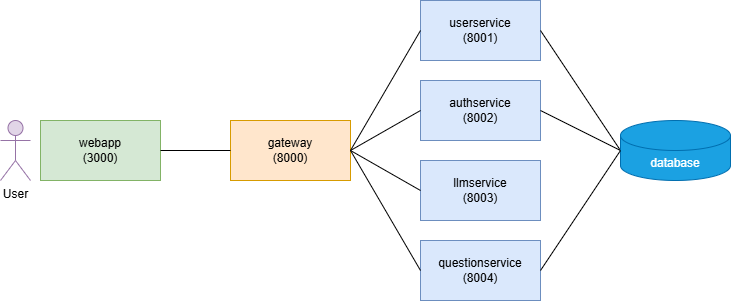

The diagram above was exported from draw.io. Its source (the exported page's mxGraphModel, read from the mxfile embedded in the PNG):
<mxGraphModel dx="1044" dy="615" grid="1" gridSize="10" guides="1" tooltips="1" connect="1" arrows="1" fold="1" page="1" pageScale="1" pageWidth="1169" pageHeight="827" math="0" shadow="0">
  <root>
    <mxCell id="0" />
    <mxCell id="1" parent="0" />
    <mxCell id="qs77GAEXWyfjEGRGmMfU-1" value="&lt;div&gt;webapp&lt;br&gt;(3000)&lt;/div&gt;" style="rounded=0;whiteSpace=wrap;html=1;fillColor=#d5e8d4;strokeColor=#82b366;" parent="1" vertex="1">
      <mxGeometry x="300" y="350" width="120" height="60" as="geometry" />
    </mxCell>
    <mxCell id="qs77GAEXWyfjEGRGmMfU-2" value="gateway&lt;br&gt;(8000)" style="rounded=0;whiteSpace=wrap;html=1;fillColor=#ffe6cc;strokeColor=#d79b00;" parent="1" vertex="1">
      <mxGeometry x="490" y="350" width="120" height="60" as="geometry" />
    </mxCell>
    <mxCell id="qs77GAEXWyfjEGRGmMfU-3" value="&lt;div&gt;authservice&lt;/div&gt;&lt;div&gt;(8002)&lt;/div&gt;" style="rounded=0;whiteSpace=wrap;html=1;fillColor=#dae8fc;strokeColor=#6c8ebf;" parent="1" vertex="1">
      <mxGeometry x="680" y="310" width="120" height="60" as="geometry" />
    </mxCell>
    <mxCell id="qs77GAEXWyfjEGRGmMfU-4" value="userservice&lt;br&gt;(8001)" style="rounded=0;whiteSpace=wrap;html=1;fillColor=#dae8fc;strokeColor=#6c8ebf;" parent="1" vertex="1">
      <mxGeometry x="680" y="230" width="120" height="60" as="geometry" />
    </mxCell>
    <mxCell id="qs77GAEXWyfjEGRGmMfU-5" value="llmservice&lt;br&gt;(8003)" style="rounded=0;whiteSpace=wrap;html=1;fillColor=#dae8fc;strokeColor=#6c8ebf;" parent="1" vertex="1">
      <mxGeometry x="680" y="390" width="120" height="60" as="geometry" />
    </mxCell>
    <mxCell id="qs77GAEXWyfjEGRGmMfU-7" value="" style="endArrow=none;html=1;rounded=0;exitX=1;exitY=0.5;exitDx=0;exitDy=0;entryX=0;entryY=0.5;entryDx=0;entryDy=0;" parent="1" source="qs77GAEXWyfjEGRGmMfU-1" target="qs77GAEXWyfjEGRGmMfU-2" edge="1">
      <mxGeometry width="50" height="50" relative="1" as="geometry">
        <mxPoint x="590" y="470" as="sourcePoint" />
        <mxPoint x="640" y="420" as="targetPoint" />
      </mxGeometry>
    </mxCell>
    <mxCell id="qs77GAEXWyfjEGRGmMfU-8" value="" style="endArrow=none;html=1;rounded=0;exitX=1;exitY=0.5;exitDx=0;exitDy=0;entryX=0;entryY=0.5;entryDx=0;entryDy=0;" parent="1" source="qs77GAEXWyfjEGRGmMfU-2" target="qs77GAEXWyfjEGRGmMfU-3" edge="1">
      <mxGeometry width="50" height="50" relative="1" as="geometry">
        <mxPoint x="560" y="470" as="sourcePoint" />
        <mxPoint x="630" y="470" as="targetPoint" />
      </mxGeometry>
    </mxCell>
    <mxCell id="qs77GAEXWyfjEGRGmMfU-9" value="" style="endArrow=none;html=1;rounded=0;exitX=1;exitY=0.5;exitDx=0;exitDy=0;entryX=0;entryY=0.5;entryDx=0;entryDy=0;" parent="1" source="qs77GAEXWyfjEGRGmMfU-2" target="qs77GAEXWyfjEGRGmMfU-4" edge="1">
      <mxGeometry width="50" height="50" relative="1" as="geometry">
        <mxPoint x="620" y="390" as="sourcePoint" />
        <mxPoint x="680" y="390" as="targetPoint" />
      </mxGeometry>
    </mxCell>
    <mxCell id="qs77GAEXWyfjEGRGmMfU-10" value="" style="endArrow=none;html=1;rounded=0;exitX=1;exitY=0.5;exitDx=0;exitDy=0;entryX=0;entryY=0.5;entryDx=0;entryDy=0;" parent="1" source="qs77GAEXWyfjEGRGmMfU-2" target="qs77GAEXWyfjEGRGmMfU-5" edge="1">
      <mxGeometry width="50" height="50" relative="1" as="geometry">
        <mxPoint x="620" y="390" as="sourcePoint" />
        <mxPoint x="680" y="310" as="targetPoint" />
      </mxGeometry>
    </mxCell>
    <mxCell id="qs77GAEXWyfjEGRGmMfU-11" value="" style="endArrow=none;html=1;rounded=0;exitX=1;exitY=0.5;exitDx=0;exitDy=0;entryX=0;entryY=0.5;entryDx=0;entryDy=0;entryPerimeter=0;" parent="1" source="qs77GAEXWyfjEGRGmMfU-4" edge="1" target="sl0k4lscpzPwd-xUNh0G-2">
      <mxGeometry width="50" height="50" relative="1" as="geometry">
        <mxPoint x="620" y="390" as="sourcePoint" />
        <mxPoint x="870" y="380" as="targetPoint" />
      </mxGeometry>
    </mxCell>
    <mxCell id="qs77GAEXWyfjEGRGmMfU-12" value="" style="endArrow=none;html=1;rounded=0;exitX=1;exitY=0.5;exitDx=0;exitDy=0;entryX=0;entryY=0.5;entryDx=0;entryDy=0;entryPerimeter=0;" parent="1" source="qs77GAEXWyfjEGRGmMfU-3" edge="1" target="sl0k4lscpzPwd-xUNh0G-2">
      <mxGeometry width="50" height="50" relative="1" as="geometry">
        <mxPoint x="800" y="310" as="sourcePoint" />
        <mxPoint x="870" y="380" as="targetPoint" />
      </mxGeometry>
    </mxCell>
    <mxCell id="sl0k4lscpzPwd-xUNh0G-2" value="database" style="shape=cylinder3;whiteSpace=wrap;html=1;boundedLbl=1;backgroundOutline=1;size=15;fillColor=#1ba1e2;fontColor=#ffffff;strokeColor=#006EAF;" parent="1" vertex="1">
      <mxGeometry x="880" y="350" width="110" height="60" as="geometry" />
    </mxCell>
    <mxCell id="sl0k4lscpzPwd-xUNh0G-3" value="User" style="shape=umlActor;verticalLabelPosition=bottom;verticalAlign=top;html=1;outlineConnect=0;fillColor=#e1d5e7;strokeColor=#9673a6;" parent="1" vertex="1">
      <mxGeometry x="260" y="350" width="30" height="60" as="geometry" />
    </mxCell>
    <mxCell id="pmTP7np-Pz6I6F899vdC-1" value="questionservice&lt;div&gt;(8004)&lt;/div&gt;" style="rounded=0;whiteSpace=wrap;html=1;fillColor=#dae8fc;strokeColor=#6c8ebf;" vertex="1" parent="1">
      <mxGeometry x="680" y="470" width="120" height="60" as="geometry" />
    </mxCell>
    <mxCell id="pmTP7np-Pz6I6F899vdC-2" value="" style="endArrow=none;html=1;rounded=0;exitX=1;exitY=0.5;exitDx=0;exitDy=0;entryX=0;entryY=0.5;entryDx=0;entryDy=0;" edge="1" parent="1" source="qs77GAEXWyfjEGRGmMfU-2" target="pmTP7np-Pz6I6F899vdC-1">
      <mxGeometry width="50" height="50" relative="1" as="geometry">
        <mxPoint x="640" y="490" as="sourcePoint" />
        <mxPoint x="690" y="440" as="targetPoint" />
      </mxGeometry>
    </mxCell>
    <mxCell id="pmTP7np-Pz6I6F899vdC-3" value="" style="endArrow=none;html=1;rounded=0;exitX=0;exitY=0.5;exitDx=0;exitDy=0;exitPerimeter=0;entryX=1;entryY=0.5;entryDx=0;entryDy=0;" edge="1" parent="1" source="sl0k4lscpzPwd-xUNh0G-2" target="pmTP7np-Pz6I6F899vdC-1">
      <mxGeometry width="50" height="50" relative="1" as="geometry">
        <mxPoint x="870" y="380" as="sourcePoint" />
        <mxPoint x="690" y="440" as="targetPoint" />
      </mxGeometry>
    </mxCell>
  </root>
</mxGraphModel>